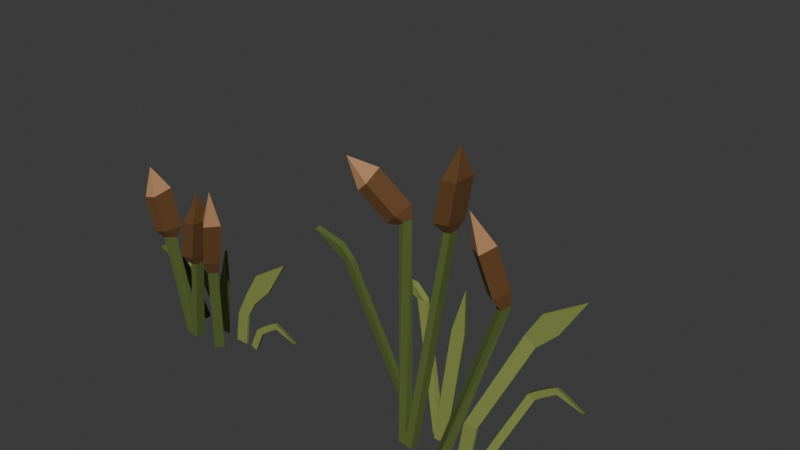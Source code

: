 # Source: junco.blend  (saved by Blender 4.5.91; exported with 4.5.12 LTS)
import bpy
from mathutils import Matrix  # noqa: F401  (used for matrix-valued properties, if any)

bpy.ops.wm.read_factory_settings(use_empty=True)
scene = bpy.context.scene
scene.name = 'Scene'

# ---- collections
col_collection = bpy.data.collections.new('Collection'); scene.collection.children.link(col_collection)

# ---- materials (node trees are filled in below, after node groups)
mat_material_001 = bpy.data.materials.new('Material.001')
mat_material_002 = bpy.data.materials.new('Material.002')
mat_material_003 = bpy.data.materials.new('Material.003')
mat_material_004 = bpy.data.materials.new('Material.004')
mat_material_005 = bpy.data.materials.new('Material.005')
mat_material_006 = bpy.data.materials.new('Material.006')

# ---- material node trees
mat_material_001.use_nodes = True; mat_material_001.node_tree.nodes.clear()
_N = mat_material_001.node_tree.nodes; _L = mat_material_001.node_tree.links
n0 = _N.new('ShaderNodeBsdfPrincipled'); n0.name = 'Principled BSDF'; n0.location = (-200, 100)
n0.inputs[0].default_value = (0.1095, 0.147, 0.03689, 1.0)
n1 = _N.new('ShaderNodeOutputMaterial'); n1.name = 'Material Output'; n1.location = (200, 100)
_L.new(n0.outputs[0], n1.inputs[0])
n1.is_active_output = True
mat_material_002.use_nodes = True; mat_material_002.node_tree.nodes.clear()
_N = mat_material_002.node_tree.nodes; _L = mat_material_002.node_tree.links
n0 = _N.new('ShaderNodeBsdfPrincipled'); n0.name = 'Principled BSDF'; n0.location = (-200, 100)
n0.inputs[0].default_value = (0.147, 0.06848, 0.02416, 1.0)
n1 = _N.new('ShaderNodeOutputMaterial'); n1.name = 'Material Output'; n1.location = (200, 100)
_L.new(n0.outputs[0], n1.inputs[0])
n1.is_active_output = True
mat_material_003.use_nodes = True; mat_material_003.node_tree.nodes.clear()
_N = mat_material_003.node_tree.nodes; _L = mat_material_003.node_tree.links
n0 = _N.new('ShaderNodeBsdfPrincipled'); n0.name = 'Principled BSDF'; n0.location = (-200, 100)
n0.inputs[0].default_value = (0.2542, 0.305, 0.08022, 1.0)
n1 = _N.new('ShaderNodeOutputMaterial'); n1.name = 'Material Output'; n1.location = (200, 100)
_L.new(n0.outputs[0], n1.inputs[0])
n1.is_active_output = True
mat_material_004.use_nodes = True; mat_material_004.node_tree.nodes.clear()
_N = mat_material_004.node_tree.nodes; _L = mat_material_004.node_tree.links
n0 = _N.new('ShaderNodeBsdfPrincipled'); n0.name = 'Principled BSDF'; n0.location = (-200, 100)
n0.inputs[0].default_value = (0.147, 0.05613, 0.01938, 1.0)
n1 = _N.new('ShaderNodeOutputMaterial'); n1.name = 'Material Output'; n1.location = (200, 100)
_L.new(n0.outputs[0], n1.inputs[0])
n1.is_active_output = True
mat_material_005.use_nodes = True; mat_material_005.node_tree.nodes.clear()
_N = mat_material_005.node_tree.nodes; _L = mat_material_005.node_tree.links
n0 = _N.new('ShaderNodeBsdfPrincipled'); n0.name = 'Principled BSDF'; n0.location = (-200, 100)
n0.inputs[0].default_value = (0.4793, 0.2582, 0.1248, 1.0)
n1 = _N.new('ShaderNodeOutputMaterial'); n1.name = 'Material Output'; n1.location = (200, 100)
_L.new(n0.outputs[0], n1.inputs[0])
n1.is_active_output = True
mat_material_006.use_nodes = True; mat_material_006.node_tree.nodes.clear()
_N = mat_material_006.node_tree.nodes; _L = mat_material_006.node_tree.links
n0 = _N.new('ShaderNodeBsdfPrincipled'); n0.name = 'Principled BSDF'; n0.location = (-200, 100)
n0.inputs[0].default_value = (0.2542, 0.1022, 0.0319, 1.0)
n1 = _N.new('ShaderNodeOutputMaterial'); n1.name = 'Material Output'; n1.location = (200, 100)
_L.new(n0.outputs[0], n1.inputs[0])
n1.is_active_output = True

# ---- world
world_world = bpy.data.worlds.new('World'); scene.world = world_world
world_world.use_nodes = True; world_world.node_tree.nodes.clear()
_N = world_world.node_tree.nodes; _L = world_world.node_tree.links
n0 = _N.new('ShaderNodeOutputWorld'); n0.name = 'World Output'; n0.location = (200, 100)
n1 = _N.new('ShaderNodeBackground'); n1.name = 'Background'; n1.location = (-200, 100)
n1.inputs[0].default_value = (0.05088, 0.05088, 0.05088, 1.0)
_L.new(n1.outputs[0], n0.inputs[0])
n0.is_active_output = True
world_world.color = (0.05088, 0.05088, 0.05088)
world_world.sun_shadow_jitter_overblur = 0.0

# ---- meshes
me_plane = bpy.data.meshes.new('Plane')
me_plane.from_pydata([], [], [])
_uv = me_plane.uv_layers.new(name='UVMap')
_uv.uv.foreach_set('vector', [])
me_plane.update()
me_plane_004 = bpy.data.meshes.new('Plane.004')
me_plane_004.from_pydata([(-1.0, -1.0, 0.0), (1.0, -1.0, 0.0), (1.891, 8.076, 6.414e-07), (3.446, 6.819, 5.275e-07), (4.146, 11.78, -5.159e-07), (-0.1951, 3.96, 3.549e-07), (1.805, 3.96, 3.549e-07), (6.496, 9.877, -6.88e-07), (9.963, 15.53, -1.754e-07), (-0.1951, 3.96, 3.549e-07), (-1.0, -1.0, -0.3756), (1.0, -1.0, -0.3756), (1.891, 8.076, -0.3756), (3.446, 6.819, -0.3756), (4.146, 11.78, -0.3756), (-0.1951, 3.96, -0.3756), (1.805, 3.96, -0.3756), (6.496, 9.877, -0.3756), (9.963, 15.53, -0.3756), (-0.1951, 3.96, -0.3756), (-11.64, 6.06, -0.564), (-12.82, 6.06, -0.564), (-8.482, -0.6191, -0.564), (-9.665, -0.6191, -0.564), (-13.07, 8.03, -0.2336), (-13.7, 6.695, -0.3914), (-16.76, 9.462, 0.3357), (-8.518, -0.5245, -1.441), (-11.68, 6.154, -1.441), (-12.86, 6.154, -1.441), (-9.701, -0.5245, -1.441), (-13.11, 8.125, -1.111), (-13.73, 6.789, -1.268), (-16.8, 9.556, -0.5412), (-6.722, -0.5402, 3.681), (-10.33, 14.59, 3.645), (-6.722, -0.5402, 2.241), (-10.13, 14.21, 2.241), (-7.837, -0.5402, 3.681), (-11.24, 14.34, 3.645), (-7.837, -0.5402, 2.241), (-11.24, 14.34, 2.364), (-10.1, 15.92, 4.434), (-9.871, 15.7, 1.355), (-12.13, 15.35, 1.575), (-12.13, 15.35, 4.434), (-11.53, 21.05, 4.434), (-11.48, 21.47, 1.355), (-13.56, 20.49, 1.575), (-13.56, 20.49, 4.434), (-13.66, 24.76, 3.005), (-1.524, -0.8308, 2.052), (1.065, 13.92, 4.272), (-2.461, -0.8308, 3.145), (0.1282, 13.92, 5.365), (-0.6778, -0.8308, 2.777), (1.84, 13.63, 4.935), (-1.615, -0.8308, 3.871), (0.9027, 13.63, 6.029), (1.558, 16.09, 4.089), (0.02363, 16.09, 5.88), (1.292, 15.63, 6.967), (2.827, 15.63, 5.177), (2.454, 20.33, 4.857), (1.639, 22.64, 6.648), (2.908, 22.18, 7.735), (4.443, 22.18, 5.945), (4.153, 27.66, 7.249), (-4.941, -0.7347, 0.0), (-2.941, -0.7347, 0.0), (-4.13, 7.296, 5.467e-07), (-2.13, 7.296, 5.467e-07), (-2.143, 13.7, 1.127e-06), (-4.941, -0.7347, -0.3592), (-2.941, -0.7347, -0.3592), (-4.13, 7.296, -0.3592), (-2.13, 7.296, -0.3592), (-2.143, 13.7, -0.3592), (-5.887, -0.9013, 3.599), (-4.443, 12.14, 3.701), (-5.846, -0.8946, 2.16), (-4.402, 12.14, 2.262), (-6.994, -0.777, 3.569), (-5.488, 11.97, 3.671), (-6.953, -0.7703, 2.129), (-5.447, 11.97, 2.232), (-4.043, 13.59, 4.607), (-3.952, 13.6, 1.394), (-6.284, 13.22, 1.326), (-6.375, 13.21, 4.539), (-2.994, 19.43, 4.664), (-2.902, 19.45, 1.451), (-5.235, 19.07, 1.383), (-5.326, 19.06, 4.596), (-3.591, 23.58, 3.059), (-7.327, 5.946, -0.564), (-8.51, 5.946, -0.564), (-4.32, -0.6191, -0.564), (-5.503, -0.6191, -0.564), (-8.757, 7.917, -0.2336), (-9.385, 6.581, -0.3914), (-11.44, 8.175, -0.3068), (-4.357, -0.5245, -1.441), (-7.363, 6.041, -1.441), (-8.546, 6.041, -1.441), (-5.54, -0.5245, -1.441), (-8.793, 8.011, -1.111), (-9.421, 6.676, -1.268), (-11.47, 8.27, -1.184), (3.519, -0.907, 0.3377), (2.451, -0.5029, 0.3377), (6.088, 3.267, 0.3377), (5.019, 3.671, 0.3377), (5.038, 2.424, 0.3377), (3.969, 2.828, 0.3377), (7.93, 4.517, 0.3377), (6.861, 4.921, 0.3377), (8.873, 5.021, 0.3377), (7.804, 5.426, 0.3377), (8.873, 5.021, 0.3377), (11.67, 3.453, 0.3377), (3.519, -0.907, -0.06381), (2.451, -0.5029, -0.06381), (6.088, 3.267, -0.06381), (5.019, 3.671, -0.06381), (5.038, 2.424, -0.06381), (3.969, 2.828, -0.06381), (7.93, 4.517, -0.06381), (6.861, 4.921, -0.06381), (8.873, 5.021, -0.06381), (7.804, 5.426, -0.06381), (8.873, 5.021, -0.06381), (11.67, 3.453, -0.06381)], [], [(5, 2, 3, 6), (2, 4, 7, 3), (0, 5, 6, 1), (4, 8, 7), (15, 16, 13, 12), (12, 13, 17, 14), (10, 11, 16, 15), (14, 17, 18), (3, 7, 17, 13), (2, 5, 15, 12), (8, 4, 14, 18), (5, 0, 10, 15), (1, 6, 16, 11), (4, 2, 12, 14), (7, 8, 18, 17), (0, 1, 11, 10), (5, 9, 19, 15), (6, 3, 13, 16), (20, 22, 23, 21), (21, 25, 24, 20), (25, 26, 24), (28, 29, 30, 27), (29, 28, 31, 32), (32, 31, 33), (24, 26, 33, 31), (20, 24, 31, 28), (23, 22, 27, 30), (26, 25, 32, 33), (25, 21, 29, 32), (21, 23, 30, 29), (22, 20, 28, 27), (34, 35, 37, 36), (36, 37, 41, 40), (40, 41, 39, 38), (38, 39, 35, 34), (36, 40, 38, 34), (41, 37, 43, 44), (45, 44, 48, 49), (39, 41, 44, 45), (37, 35, 42, 43), (35, 39, 45, 42), (46, 49, 50), (43, 42, 46, 47), (42, 45, 49, 46), (44, 43, 47, 48), (48, 47, 50), (49, 48, 50), (47, 46, 50), (51, 52, 54, 53), (53, 54, 58, 57), (57, 58, 56, 55), (55, 56, 52, 51), (53, 57, 55, 51), (58, 54, 60, 61), (62, 61, 65, 66), (56, 58, 61, 62), (54, 52, 59, 60), (52, 56, 62, 59), (63, 66, 67), (60, 59, 63, 64), (59, 62, 66, 63), (61, 60, 64, 65), (65, 64, 67), (66, 65, 67), (64, 63, 67), (68, 70, 71, 69), (70, 72, 71), (73, 74, 76, 75), (75, 76, 77), (72, 70, 75, 77), (69, 71, 76, 74), (70, 68, 73, 75), (71, 72, 77, 76), (68, 69, 74, 73), (78, 79, 81, 80), (80, 81, 85, 84), (84, 85, 83, 82), (82, 83, 79, 78), (80, 84, 82, 78), (85, 81, 87, 88), (89, 88, 92, 93), (83, 85, 88, 89), (81, 79, 86, 87), (79, 83, 89, 86), (90, 93, 94), (87, 86, 90, 91), (86, 89, 93, 90), (88, 87, 91, 92), (92, 91, 94), (93, 92, 94), (91, 90, 94), (95, 97, 98, 96), (96, 100, 99, 95), (100, 101, 99), (103, 104, 105, 102), (104, 103, 106, 107), (107, 106, 108), (99, 101, 108, 106), (95, 99, 106, 103), (98, 97, 102, 105), (101, 100, 107, 108), (100, 96, 104, 107), (96, 98, 105, 104), (97, 95, 103, 102), (113, 111, 112, 114), (109, 113, 114, 110), (111, 115, 116, 112), (115, 117, 118, 116), (115, 120, 117), (125, 126, 124, 123), (121, 122, 126, 125), (123, 124, 128, 127), (127, 128, 130, 129), (127, 129, 132), (117, 119, 131, 129), (118, 117, 129, 130), (113, 109, 121, 125), (120, 115, 127, 132), (111, 113, 125, 123), (116, 118, 130, 128), (109, 110, 122, 121), (112, 116, 128, 124), (117, 120, 132, 129), (110, 114, 126, 122), (114, 112, 124, 126), (115, 111, 123, 127)])
me_plane_004.polygons.foreach_set('material_index', [3, 3, 3, 3, 3, 3, 3, 3, 3, 3, 3, 3, 3, 3, 3, 3, 3, 3, 1, 1, 1, 1, 1, 1, 1, 1, 1, 1, 1, 1, 1, 1, 1, 1, 1, 1, 2, 2, 2, 2, 2, 6, 2, 2, 2, 6, 6, 6, 1, 1, 1, 1, 1, 2, 2, 2, 2, 1, 6, 2, 2, 2, 6, 6, 2, 3, 3, 1, 1, 1, 1, 1, 1, 1, 1, 1, 1, 1, 1, 2, 2, 2, 2, 2, 2, 2, 2, 2, 2, 2, 2, 3, 3, 3, 3, 3, 3, 3, 3, 4, 1, 1, 1, 3, 3, 3, 3, 3, 3, 1, 1, 1, 1, 1, 1, 1, 1, 1, 1, 1, 1, 1, 1, 3, 1, 1])
_uv = me_plane_004.uv_layers.new(name='UVMap')
_uv.uv.foreach_set('vector', [0.0, 0.5228, 0.0, 1.0, 1.0, 1.0, 1.0, 0.5228, 0.0, 1.0, 0.0, 1.0, 1.0, 1.0, 1.0, 1.0, 0.0, 0.0, 0.0, 0.5228, 1.0, 0.5228, 1.0, 0.0, 0.0, 1.0, 0.0, 1.0, 1.0, 1.0, 0.0, 0.5228, 1.0, 0.5228, 1.0, 1.0, 0.0, 1.0, 0.0, 1.0, 1.0, 1.0, 1.0, 1.0, 0.0, 1.0, 0.0, 0.0, 1.0, 0.0, 1.0, 0.5228, 0.0, 0.5228, 0.0, 1.0, 1.0, 1.0, 0.0, 1.0, 1.0, 1.0, 1.0, 1.0, 1.0, 1.0, 1.0, 1.0, 0.0, 1.0, 0.0, 0.5228, 0.0, 0.5228, 0.0, 1.0, 0.0, 1.0, 0.0, 1.0, 0.0, 1.0, 0.0, 1.0, 0.0, 0.5228, 0.0, 0.0, 0.0, 0.0, 0.0, 0.5228, 1.0, 0.0, 1.0, 0.5228, 1.0, 0.5228, 1.0, 0.0, 0.0, 1.0, 0.0, 1.0, 0.0, 1.0, 0.0, 1.0, 1.0, 1.0, 0.0, 1.0, 0.0, 1.0, 1.0, 1.0, 0.0, 0.0, 1.0, 0.0, 1.0, 0.0, 0.0, 0.0, 0.0, 0.0, 0.0, 0.0, 0.0, 0.0, 0.0, 0.0, 1.0, 0.5228, 1.0, 1.0, 1.0, 1.0, 1.0, 0.5228, 0.0, 0.0, 0.0, 1.0, 1.0, 1.0, 1.0, 0.0, 1.0, 0.0, 1.0, 0.0, 0.0, 0.0, 0.0, 0.0, 1.0, 0.0, 1.0, 0.0, 0.0, 0.0, 0.0, 0.0, 1.0, 0.0, 1.0, 1.0, 0.0, 1.0, 1.0, 0.0, 0.0, 0.0, 0.0, 0.0, 1.0, 0.0, 1.0, 0.0, 0.0, 0.0, 1.0, 0.0, 0.0, 0.0, 1.0, 0.0, 1.0, 0.0, 0.0, 0.0, 0.0, 0.0, 0.0, 0.0, 0.0, 0.0, 0.0, 0.0, 1.0, 1.0, 0.0, 1.0, 0.0, 1.0, 1.0, 1.0, 1.0, 0.0, 1.0, 0.0, 1.0, 0.0, 1.0, 0.0, 1.0, 0.0, 1.0, 0.0, 1.0, 0.0, 1.0, 0.0, 1.0, 0.0, 1.0, 1.0, 1.0, 1.0, 1.0, 0.0, 0.0, 1.0, 0.0, 0.0, 0.0, 0.0, 0.0, 1.0, 0.375, 0.0, 0.625, 0.0, 0.625, 0.25, 0.375, 0.25, 0.375, 0.25, 0.625, 0.25, 0.625, 0.5, 0.375, 0.5, 0.375, 0.5, 0.625, 0.5, 0.625, 0.75, 0.375, 0.75, 0.375, 0.75, 0.625, 0.75, 0.625, 1.0, 0.375, 1.0, 0.125, 0.5, 0.375, 0.5, 0.375, 0.75, 0.125, 0.75, 0.625, 0.5, 0.625, 0.25, 0.625, 0.25, 0.625, 0.5, 0.625, 0.75, 0.625, 0.5, 0.625, 0.5, 0.625, 0.75, 0.625, 0.75, 0.625, 0.5, 0.625, 0.5, 0.625, 0.75, 0.625, 0.25, 0.625, 0.0, 0.625, 0.0, 0.625, 0.25, 0.625, 1.0, 0.625, 0.75, 0.625, 0.75, 0.625, 1.0, 0.625, 1.0, 0.625, 0.75, 0.625, 1.0, 0.625, 0.25, 0.625, 0.0, 0.625, 0.0, 0.625, 0.25, 0.625, 1.0, 0.625, 0.75, 0.625, 0.75, 0.625, 1.0, 0.625, 0.5, 0.625, 0.25, 0.625, 0.25, 0.625, 0.5, 0.625, 0.5, 0.625, 0.25, 0.625, 0.5, 0.625, 0.75, 0.625, 0.5, 0.625, 0.75, 0.625, 0.25, 0.625, 0.0, 0.625, 0.25, 0.375, 0.0, 0.625, 0.0, 0.625, 0.25, 0.375, 0.25, 0.375, 0.25, 0.625, 0.25, 0.625, 0.5, 0.375, 0.5, 0.375, 0.5, 0.625, 0.5, 0.625, 0.75, 0.375, 0.75, 0.375, 0.75, 0.625, 0.75, 0.625, 1.0, 0.375, 1.0, 0.125, 0.5, 0.375, 0.5, 0.375, 0.75, 0.125, 0.75, 0.625, 0.5, 0.625, 0.25, 0.625, 0.25, 0.625, 0.5, 0.625, 0.75, 0.625, 0.5, 0.625, 0.5, 0.625, 0.75, 0.625, 0.75, 0.625, 0.5, 0.625, 0.5, 0.625, 0.75, 0.625, 0.25, 0.625, 0.0, 0.625, 0.0, 0.625, 0.25, 0.625, 1.0, 0.625, 0.75, 0.625, 0.75, 0.625, 1.0, 0.625, 1.0, 0.625, 0.75, 0.625, 1.0, 0.625, 0.25, 0.625, 0.0, 0.625, 0.0, 0.625, 0.25, 0.625, 1.0, 0.625, 0.75, 0.625, 0.75, 0.625, 1.0, 0.625, 0.5, 0.625, 0.25, 0.625, 0.25, 0.625, 0.5, 0.625, 0.5, 0.625, 0.25, 0.625, 0.5, 0.625, 0.75, 0.625, 0.5, 0.625, 0.75, 0.625, 0.25, 0.625, 0.0, 0.625, 0.25, 0.0, 0.0, 0.0, 1.0, 1.0, 1.0, 1.0, 0.0, 0.0, 1.0, 0.0, 1.0, 1.0, 1.0, 0.0, 0.0, 1.0, 0.0, 1.0, 1.0, 0.0, 1.0, 0.0, 1.0, 1.0, 1.0, 0.0, 1.0, 0.0, 1.0, 0.0, 1.0, 0.0, 1.0, 0.0, 1.0, 1.0, 0.0, 1.0, 1.0, 1.0, 1.0, 1.0, 0.0, 0.0, 1.0, 0.0, 0.0, 0.0, 0.0, 0.0, 1.0, 1.0, 1.0, 0.0, 1.0, 0.0, 1.0, 1.0, 1.0, 0.0, 0.0, 1.0, 0.0, 1.0, 0.0, 0.0, 0.0, 0.375, 0.0, 0.625, 0.0, 0.625, 0.25, 0.375, 0.25, 0.375, 0.25, 0.625, 0.25, 0.625, 0.5, 0.375, 0.5, 0.375, 0.5, 0.625, 0.5, 0.625, 0.75, 0.375, 0.75, 0.375, 0.75, 0.625, 0.75, 0.625, 1.0, 0.375, 1.0, 0.125, 0.5, 0.375, 0.5, 0.375, 0.75, 0.125, 0.75, 0.625, 0.5, 0.625, 0.25, 0.625, 0.25, 0.625, 0.5, 0.625, 0.75, 0.625, 0.5, 0.625, 0.5, 0.625, 0.75, 0.625, 0.75, 0.625, 0.5, 0.625, 0.5, 0.625, 0.75, 0.625, 0.25, 0.625, 0.0, 0.625, 0.0, 0.625, 0.25, 0.625, 1.0, 0.625, 0.75, 0.625, 0.75, 0.625, 1.0, 0.625, 1.0, 0.625, 0.75, 0.625, 1.0, 0.625, 0.25, 0.625, 0.0, 0.625, 0.0, 0.625, 0.25, 0.625, 1.0, 0.625, 0.75, 0.625, 0.75, 0.625, 1.0, 0.625, 0.5, 0.625, 0.25, 0.625, 0.25, 0.625, 0.5, 0.625, 0.5, 0.625, 0.25, 0.625, 0.5, 0.625, 0.75, 0.625, 0.5, 0.625, 0.75, 0.625, 0.25, 0.625, 0.0, 0.625, 0.25, 0.0, 0.0, 0.0, 1.0, 1.0, 1.0, 1.0, 0.0, 1.0, 0.0, 1.0, 0.0, 0.0, 0.0, 0.0, 0.0, 1.0, 0.0, 1.0, 0.0, 0.0, 0.0, 0.0, 0.0, 1.0, 0.0, 1.0, 1.0, 0.0, 1.0, 1.0, 0.0, 0.0, 0.0, 0.0, 0.0, 1.0, 0.0, 1.0, 0.0, 0.0, 0.0, 1.0, 0.0, 0.0, 0.0, 1.0, 0.0, 1.0, 0.0, 0.0, 0.0, 0.0, 0.0, 0.0, 0.0, 0.0, 0.0, 0.0, 0.0, 1.0, 1.0, 0.0, 1.0, 0.0, 1.0, 1.0, 1.0, 1.0, 0.0, 1.0, 0.0, 1.0, 0.0, 1.0, 0.0, 1.0, 0.0, 1.0, 0.0, 1.0, 0.0, 1.0, 0.0, 1.0, 0.0, 1.0, 1.0, 1.0, 1.0, 1.0, 0.0, 0.0, 1.0, 0.0, 0.0, 0.0, 0.0, 0.0, 1.0, 0.0, 0.8331, 0.0, 1.0, 1.0, 1.0, 1.0, 0.8331, 0.0, 0.0, 0.0, 0.8331, 1.0, 0.8331, 1.0, 0.0, 0.0, 1.0, 0.0, 1.0, 1.0, 1.0, 1.0, 1.0, 0.0, 1.0, 0.0, 1.0, 1.0, 1.0, 1.0, 1.0, 0.0, 1.0, 0.0, 1.0, 0.0, 1.0, 0.0, 0.8331, 1.0, 0.8331, 1.0, 1.0, 0.0, 1.0, 0.0, 0.0, 1.0, 0.0, 1.0, 0.8331, 0.0, 0.8331, 0.0, 1.0, 1.0, 1.0, 1.0, 1.0, 0.0, 1.0, 0.0, 1.0, 1.0, 1.0, 1.0, 1.0, 0.0, 1.0, 0.0, 1.0, 0.0, 1.0, 0.0, 1.0, 0.0, 0.0, 0.0, 0.0, 0.0, 0.0, 0.0, 0.0, 1.0, 1.0, 0.0, 1.0, 0.0, 1.0, 1.0, 1.0, 0.0, 0.8331, 0.0, 0.0, 0.0, 0.0, 0.0, 0.8331, 0.0, 1.0, 0.0, 1.0, 0.0, 1.0, 0.0, 1.0, 0.0, 1.0, 0.0, 0.8331, 0.0, 0.8331, 0.0, 1.0, 1.0, 1.0, 1.0, 1.0, 1.0, 1.0, 1.0, 1.0, 0.0, 0.0, 1.0, 0.0, 1.0, 0.0, 0.0, 0.0, 1.0, 1.0, 1.0, 1.0, 1.0, 1.0, 1.0, 1.0, 0.0, 1.0, 0.0, 1.0, 0.0, 1.0, 0.0, 1.0, 1.0, 0.0, 1.0, 0.8331, 1.0, 0.8331, 1.0, 0.0, 1.0, 0.8331, 1.0, 1.0, 1.0, 1.0, 1.0, 0.8331, 0.0, 1.0, 0.0, 1.0, 0.0, 1.0, 0.0, 1.0])
me_plane_004.materials.append(None)
me_plane_004.materials.append(mat_material_001)
me_plane_004.materials.append(mat_material_002)
me_plane_004.materials.append(mat_material_003)
me_plane_004.materials.append(mat_material_004)
me_plane_004.materials.append(None)
me_plane_004.materials.append(mat_material_005)
me_plane_004.materials.append(mat_material_006)
me_plane_004.update()
me_plane_001 = bpy.data.meshes.new('Plane.001')
me_plane_001.from_pydata([(-1.0, -1.0, 0.0), (1.0, -1.0, 0.0), (6.911, 19.25, -1.822), (8.466, 17.99, -1.822), (9.167, 22.95, -1.822), (-0.1951, 3.96, 3.549e-07), (1.805, 3.96, 3.549e-07), (11.52, 21.05, -1.822), (14.98, 26.7, -1.822), (-0.1951, 3.96, 3.549e-07), (-1.0, -1.0, -0.3756), (1.0, -1.0, -0.3756), (6.911, 19.25, -2.198), (8.466, 17.99, -2.198), (9.167, 22.95, -2.198), (-0.1951, 3.96, -0.3756), (1.805, 3.96, -0.3756), (11.52, 21.05, -2.198), (14.98, 26.7, -2.198), (-0.1951, 3.96, -0.3756), (-16.81, 22.43, 2.397), (-17.99, 22.43, 2.397), (-8.482, -0.6191, -0.564), (-9.665, -0.6191, -0.564), (-18.24, 24.4, 2.728), (-18.87, 23.06, 2.57), (-21.93, 25.83, 3.297), (-8.518, -0.5245, -1.441), (-16.85, 22.52, 1.521), (-18.03, 22.52, 1.521), (-9.701, -0.5245, -1.441), (-18.28, 24.5, 1.851), (-18.91, 23.16, 1.693), (-21.97, 25.93, 2.42), (-6.722, -0.5402, 3.681), (-10.53, 28.95, -0.3782), (-6.722, -0.5402, 2.241), (-10.28, 29.03, -1.822), (-7.837, -0.5402, 3.681), (-11.22, 28.31, -0.4751), (-7.837, -0.5402, 2.241), (-11.31, 28.6, -1.72), (-10.88, 30.02, 0.7067), (-10.79, 30.63, -2.327), (-12.62, 29.24, -2.289), (-12.41, 28.6, 0.4904), (-14.5, 33.77, 1.837), (-14.86, 34.84, -1.057), (-16.24, 32.99, -1.159), (-16.03, 32.35, 1.621), (-18.18, 36.29, 1.218), (-1.524, -0.8308, 2.052), (5.973, 24.79, 0.6382), (-2.461, -0.8308, 3.145), (5.238, 24.24, 1.746), (-0.6778, -0.8308, 2.777), (6.873, 24.7, 1.19), (-1.615, -0.8308, 3.871), (6.137, 24.15, 2.297), (5.631, 26.99, 0.9111), (4.426, 26.08, 2.725), (5.899, 25.93, 3.628), (7.104, 26.84, 1.815), (5.042, 31.03, 2.539), (3.679, 32.49, 4.822), (5.152, 32.34, 5.726), (6.356, 33.25, 3.912), (4.287, 37.89, 6.387), (-4.941, -0.7347, 0.0), (-2.941, -0.7347, 0.0), (-2.814, 16.6, -0.4042), (-0.8141, 16.6, -0.4042), (-0.8272, 23.01, -0.4042), (-4.941, -0.7347, -0.3592), (-2.941, -0.7347, -0.3592), (-2.814, 16.6, -0.7634), (-0.8141, 16.6, -0.7634), (-0.8272, 23.01, -0.7634), (-5.887, -0.9013, 3.599), (-2.93, 30.15, 0.1342), (-5.846, -0.8946, 2.16), (-2.889, 30.15, -1.305), (-6.994, -0.777, 3.569), (-3.975, 29.98, 0.1037), (-6.953, -0.7703, 2.129), (-3.934, 29.98, -1.335), (-2.53, 31.6, 1.04), (-2.438, 31.61, -2.173), (-4.771, 31.23, -2.241), (-4.862, 31.22, 0.9715), (-1.481, 37.44, 1.097), (-1.389, 37.46, -2.116), (-3.722, 37.08, -2.184), (-3.813, 37.07, 1.029), (-2.077, 41.59, -0.5084), (-8.751, 17.35, -2.591), (-9.934, 17.35, -2.591), (-4.32, -0.6191, -0.564), (-5.503, -0.6191, -0.564), (-10.18, 19.32, -2.261), (-10.81, 17.99, -2.419), (-12.86, 19.58, -2.334), (-4.357, -0.5245, -1.441), (-8.787, 17.45, -3.468), (-9.97, 17.45, -3.468), (-5.54, -0.5245, -1.441), (-10.22, 19.42, -3.138), (-10.85, 18.08, -3.296), (-12.9, 19.68, -3.211), (3.519, -0.907, 0.3377), (2.451, -0.5029, 0.3377), (10.31, 12.09, -1.233), (9.245, 12.49, -1.233), (9.264, 11.24, -1.233), (8.195, 11.65, -1.233), (12.16, 13.34, -1.233), (11.09, 13.74, -1.233), (13.1, 13.84, -1.233), (12.03, 14.25, -1.233), (13.1, 13.84, -1.233), (15.89, 12.27, -1.233), (3.519, -0.907, -0.06381), (2.451, -0.5029, -0.06381), (10.31, 12.09, -1.634), (9.245, 12.49, -1.634), (9.264, 11.24, -1.634), (8.195, 11.65, -1.634), (12.16, 13.34, -1.634), (11.09, 13.74, -1.634), (13.1, 13.84, -1.634), (12.03, 14.25, -1.634), (13.1, 13.84, -1.634), (15.89, 12.27, -1.634)], [], [(5, 2, 3, 6), (2, 4, 7, 3), (0, 5, 6, 1), (4, 8, 7), (15, 16, 13, 12), (12, 13, 17, 14), (10, 11, 16, 15), (14, 17, 18), (3, 7, 17, 13), (2, 5, 15, 12), (8, 4, 14, 18), (5, 0, 10, 15), (1, 6, 16, 11), (4, 2, 12, 14), (7, 8, 18, 17), (0, 1, 11, 10), (5, 9, 19, 15), (6, 3, 13, 16), (20, 22, 23, 21), (21, 25, 24, 20), (25, 26, 24), (28, 29, 30, 27), (29, 28, 31, 32), (32, 31, 33), (24, 26, 33, 31), (20, 24, 31, 28), (23, 22, 27, 30), (26, 25, 32, 33), (25, 21, 29, 32), (21, 23, 30, 29), (22, 20, 28, 27), (34, 35, 37, 36), (36, 37, 41, 40), (40, 41, 39, 38), (38, 39, 35, 34), (36, 40, 38, 34), (41, 37, 43, 44), (45, 44, 48, 49), (39, 41, 44, 45), (37, 35, 42, 43), (35, 39, 45, 42), (46, 49, 50), (43, 42, 46, 47), (42, 45, 49, 46), (44, 43, 47, 48), (48, 47, 50), (49, 48, 50), (47, 46, 50), (51, 52, 54, 53), (53, 54, 58, 57), (57, 58, 56, 55), (55, 56, 52, 51), (53, 57, 55, 51), (58, 54, 60, 61), (62, 61, 65, 66), (56, 58, 61, 62), (54, 52, 59, 60), (52, 56, 62, 59), (63, 66, 67), (60, 59, 63, 64), (59, 62, 66, 63), (61, 60, 64, 65), (65, 64, 67), (66, 65, 67), (64, 63, 67), (68, 70, 71, 69), (70, 72, 71), (73, 74, 76, 75), (75, 76, 77), (72, 70, 75, 77), (69, 71, 76, 74), (70, 68, 73, 75), (71, 72, 77, 76), (68, 69, 74, 73), (78, 79, 81, 80), (80, 81, 85, 84), (84, 85, 83, 82), (82, 83, 79, 78), (80, 84, 82, 78), (85, 81, 87, 88), (89, 88, 92, 93), (83, 85, 88, 89), (81, 79, 86, 87), (79, 83, 89, 86), (90, 93, 94), (87, 86, 90, 91), (86, 89, 93, 90), (88, 87, 91, 92), (92, 91, 94), (93, 92, 94), (91, 90, 94), (95, 97, 98, 96), (96, 100, 99, 95), (100, 101, 99), (103, 104, 105, 102), (104, 103, 106, 107), (107, 106, 108), (99, 101, 108, 106), (95, 99, 106, 103), (98, 97, 102, 105), (101, 100, 107, 108), (100, 96, 104, 107), (96, 98, 105, 104), (97, 95, 103, 102), (113, 111, 112, 114), (109, 113, 114, 110), (111, 115, 116, 112), (115, 117, 118, 116), (115, 120, 117), (125, 126, 124, 123), (121, 122, 126, 125), (123, 124, 128, 127), (127, 128, 130, 129), (127, 129, 132), (117, 119, 131, 129), (118, 117, 129, 130), (113, 109, 121, 125), (120, 115, 127, 132), (111, 113, 125, 123), (116, 118, 130, 128), (109, 110, 122, 121), (112, 116, 128, 124), (117, 120, 132, 129), (110, 114, 126, 122), (114, 112, 124, 126), (115, 111, 123, 127)])
me_plane_001.polygons.foreach_set('material_index', [3, 3, 3, 3, 3, 3, 3, 3, 3, 3, 3, 3, 3, 3, 3, 3, 3, 3, 1, 1, 1, 1, 1, 1, 1, 1, 1, 1, 1, 1, 1, 1, 1, 1, 1, 1, 2, 2, 2, 2, 2, 6, 2, 2, 2, 6, 6, 6, 1, 1, 1, 1, 1, 2, 2, 2, 2, 1, 6, 2, 2, 2, 6, 6, 2, 3, 3, 1, 1, 1, 1, 1, 1, 1, 1, 1, 1, 1, 1, 2, 2, 2, 2, 2, 2, 2, 2, 2, 2, 2, 2, 3, 3, 3, 3, 3, 3, 3, 3, 4, 1, 1, 1, 3, 3, 3, 3, 3, 3, 1, 1, 1, 1, 1, 1, 1, 1, 1, 1, 1, 1, 1, 1, 3, 1, 1])
_uv = me_plane_001.uv_layers.new(name='UVMap')
_uv.uv.foreach_set('vector', [0.0, 0.5228, 0.0, 1.0, 1.0, 1.0, 1.0, 0.5228, 0.0, 1.0, 0.0, 1.0, 1.0, 1.0, 1.0, 1.0, 0.0, 0.0, 0.0, 0.5228, 1.0, 0.5228, 1.0, 0.0, 0.0, 1.0, 0.0, 1.0, 1.0, 1.0, 0.0, 0.5228, 1.0, 0.5228, 1.0, 1.0, 0.0, 1.0, 0.0, 1.0, 1.0, 1.0, 1.0, 1.0, 0.0, 1.0, 0.0, 0.0, 1.0, 0.0, 1.0, 0.5228, 0.0, 0.5228, 0.0, 1.0, 1.0, 1.0, 0.0, 1.0, 1.0, 1.0, 1.0, 1.0, 1.0, 1.0, 1.0, 1.0, 0.0, 1.0, 0.0, 0.5228, 0.0, 0.5228, 0.0, 1.0, 0.0, 1.0, 0.0, 1.0, 0.0, 1.0, 0.0, 1.0, 0.0, 0.5228, 0.0, 0.0, 0.0, 0.0, 0.0, 0.5228, 1.0, 0.0, 1.0, 0.5228, 1.0, 0.5228, 1.0, 0.0, 0.0, 1.0, 0.0, 1.0, 0.0, 1.0, 0.0, 1.0, 1.0, 1.0, 0.0, 1.0, 0.0, 1.0, 1.0, 1.0, 0.0, 0.0, 1.0, 0.0, 1.0, 0.0, 0.0, 0.0, 0.0, 0.0, 0.0, 0.0, 0.0, 0.0, 0.0, 0.0, 1.0, 0.5228, 1.0, 1.0, 1.0, 1.0, 1.0, 0.5228, 0.0, 0.0, 0.0, 1.0, 1.0, 1.0, 1.0, 0.0, 1.0, 0.0, 1.0, 0.0, 0.0, 0.0, 0.0, 0.0, 1.0, 0.0, 1.0, 0.0, 0.0, 0.0, 0.0, 0.0, 1.0, 0.0, 1.0, 1.0, 0.0, 1.0, 1.0, 0.0, 0.0, 0.0, 0.0, 0.0, 1.0, 0.0, 1.0, 0.0, 0.0, 0.0, 1.0, 0.0, 0.0, 0.0, 1.0, 0.0, 1.0, 0.0, 0.0, 0.0, 0.0, 0.0, 0.0, 0.0, 0.0, 0.0, 0.0, 0.0, 1.0, 1.0, 0.0, 1.0, 0.0, 1.0, 1.0, 1.0, 1.0, 0.0, 1.0, 0.0, 1.0, 0.0, 1.0, 0.0, 1.0, 0.0, 1.0, 0.0, 1.0, 0.0, 1.0, 0.0, 1.0, 0.0, 1.0, 1.0, 1.0, 1.0, 1.0, 0.0, 0.0, 1.0, 0.0, 0.0, 0.0, 0.0, 0.0, 1.0, 0.375, 0.0, 0.625, 0.0, 0.625, 0.25, 0.375, 0.25, 0.375, 0.25, 0.625, 0.25, 0.625, 0.5, 0.375, 0.5, 0.375, 0.5, 0.625, 0.5, 0.625, 0.75, 0.375, 0.75, 0.375, 0.75, 0.625, 0.75, 0.625, 1.0, 0.375, 1.0, 0.125, 0.5, 0.375, 0.5, 0.375, 0.75, 0.125, 0.75, 0.625, 0.5, 0.625, 0.25, 0.625, 0.25, 0.625, 0.5, 0.625, 0.75, 0.625, 0.5, 0.625, 0.5, 0.625, 0.75, 0.625, 0.75, 0.625, 0.5, 0.625, 0.5, 0.625, 0.75, 0.625, 0.25, 0.625, 0.0, 0.625, 0.0, 0.625, 0.25, 0.625, 1.0, 0.625, 0.75, 0.625, 0.75, 0.625, 1.0, 0.625, 1.0, 0.625, 0.75, 0.625, 1.0, 0.625, 0.25, 0.625, 0.0, 0.625, 0.0, 0.625, 0.25, 0.625, 1.0, 0.625, 0.75, 0.625, 0.75, 0.625, 1.0, 0.625, 0.5, 0.625, 0.25, 0.625, 0.25, 0.625, 0.5, 0.625, 0.5, 0.625, 0.25, 0.625, 0.5, 0.625, 0.75, 0.625, 0.5, 0.625, 0.75, 0.625, 0.25, 0.625, 0.0, 0.625, 0.25, 0.375, 0.0, 0.625, 0.0, 0.625, 0.25, 0.375, 0.25, 0.375, 0.25, 0.625, 0.25, 0.625, 0.5, 0.375, 0.5, 0.375, 0.5, 0.625, 0.5, 0.625, 0.75, 0.375, 0.75, 0.375, 0.75, 0.625, 0.75, 0.625, 1.0, 0.375, 1.0, 0.125, 0.5, 0.375, 0.5, 0.375, 0.75, 0.125, 0.75, 0.625, 0.5, 0.625, 0.25, 0.625, 0.25, 0.625, 0.5, 0.625, 0.75, 0.625, 0.5, 0.625, 0.5, 0.625, 0.75, 0.625, 0.75, 0.625, 0.5, 0.625, 0.5, 0.625, 0.75, 0.625, 0.25, 0.625, 0.0, 0.625, 0.0, 0.625, 0.25, 0.625, 1.0, 0.625, 0.75, 0.625, 0.75, 0.625, 1.0, 0.625, 1.0, 0.625, 0.75, 0.625, 1.0, 0.625, 0.25, 0.625, 0.0, 0.625, 0.0, 0.625, 0.25, 0.625, 1.0, 0.625, 0.75, 0.625, 0.75, 0.625, 1.0, 0.625, 0.5, 0.625, 0.25, 0.625, 0.25, 0.625, 0.5, 0.625, 0.5, 0.625, 0.25, 0.625, 0.5, 0.625, 0.75, 0.625, 0.5, 0.625, 0.75, 0.625, 0.25, 0.625, 0.0, 0.625, 0.25, 0.0, 0.0, 0.0, 1.0, 1.0, 1.0, 1.0, 0.0, 0.0, 1.0, 0.0, 1.0, 1.0, 1.0, 0.0, 0.0, 1.0, 0.0, 1.0, 1.0, 0.0, 1.0, 0.0, 1.0, 1.0, 1.0, 0.0, 1.0, 0.0, 1.0, 0.0, 1.0, 0.0, 1.0, 0.0, 1.0, 1.0, 0.0, 1.0, 1.0, 1.0, 1.0, 1.0, 0.0, 0.0, 1.0, 0.0, 0.0, 0.0, 0.0, 0.0, 1.0, 1.0, 1.0, 0.0, 1.0, 0.0, 1.0, 1.0, 1.0, 0.0, 0.0, 1.0, 0.0, 1.0, 0.0, 0.0, 0.0, 0.375, 0.0, 0.625, 0.0, 0.625, 0.25, 0.375, 0.25, 0.375, 0.25, 0.625, 0.25, 0.625, 0.5, 0.375, 0.5, 0.375, 0.5, 0.625, 0.5, 0.625, 0.75, 0.375, 0.75, 0.375, 0.75, 0.625, 0.75, 0.625, 1.0, 0.375, 1.0, 0.125, 0.5, 0.375, 0.5, 0.375, 0.75, 0.125, 0.75, 0.625, 0.5, 0.625, 0.25, 0.625, 0.25, 0.625, 0.5, 0.625, 0.75, 0.625, 0.5, 0.625, 0.5, 0.625, 0.75, 0.625, 0.75, 0.625, 0.5, 0.625, 0.5, 0.625, 0.75, 0.625, 0.25, 0.625, 0.0, 0.625, 0.0, 0.625, 0.25, 0.625, 1.0, 0.625, 0.75, 0.625, 0.75, 0.625, 1.0, 0.625, 1.0, 0.625, 0.75, 0.625, 1.0, 0.625, 0.25, 0.625, 0.0, 0.625, 0.0, 0.625, 0.25, 0.625, 1.0, 0.625, 0.75, 0.625, 0.75, 0.625, 1.0, 0.625, 0.5, 0.625, 0.25, 0.625, 0.25, 0.625, 0.5, 0.625, 0.5, 0.625, 0.25, 0.625, 0.5, 0.625, 0.75, 0.625, 0.5, 0.625, 0.75, 0.625, 0.25, 0.625, 0.0, 0.625, 0.25, 0.0, 0.0, 0.0, 1.0, 1.0, 1.0, 1.0, 0.0, 1.0, 0.0, 1.0, 0.0, 0.0, 0.0, 0.0, 0.0, 1.0, 0.0, 1.0, 0.0, 0.0, 0.0, 0.0, 0.0, 1.0, 0.0, 1.0, 1.0, 0.0, 1.0, 1.0, 0.0, 0.0, 0.0, 0.0, 0.0, 1.0, 0.0, 1.0, 0.0, 0.0, 0.0, 1.0, 0.0, 0.0, 0.0, 1.0, 0.0, 1.0, 0.0, 0.0, 0.0, 0.0, 0.0, 0.0, 0.0, 0.0, 0.0, 0.0, 0.0, 1.0, 1.0, 0.0, 1.0, 0.0, 1.0, 1.0, 1.0, 1.0, 0.0, 1.0, 0.0, 1.0, 0.0, 1.0, 0.0, 1.0, 0.0, 1.0, 0.0, 1.0, 0.0, 1.0, 0.0, 1.0, 0.0, 1.0, 1.0, 1.0, 1.0, 1.0, 0.0, 0.0, 1.0, 0.0, 0.0, 0.0, 0.0, 0.0, 1.0, 0.0, 0.8331, 0.0, 1.0, 1.0, 1.0, 1.0, 0.8331, 0.0, 0.0, 0.0, 0.8331, 1.0, 0.8331, 1.0, 0.0, 0.0, 1.0, 0.0, 1.0, 1.0, 1.0, 1.0, 1.0, 0.0, 1.0, 0.0, 1.0, 1.0, 1.0, 1.0, 1.0, 0.0, 1.0, 0.0, 1.0, 0.0, 1.0, 0.0, 0.8331, 1.0, 0.8331, 1.0, 1.0, 0.0, 1.0, 0.0, 0.0, 1.0, 0.0, 1.0, 0.8331, 0.0, 0.8331, 0.0, 1.0, 1.0, 1.0, 1.0, 1.0, 0.0, 1.0, 0.0, 1.0, 1.0, 1.0, 1.0, 1.0, 0.0, 1.0, 0.0, 1.0, 0.0, 1.0, 0.0, 1.0, 0.0, 0.0, 0.0, 0.0, 0.0, 0.0, 0.0, 0.0, 1.0, 1.0, 0.0, 1.0, 0.0, 1.0, 1.0, 1.0, 0.0, 0.8331, 0.0, 0.0, 0.0, 0.0, 0.0, 0.8331, 0.0, 1.0, 0.0, 1.0, 0.0, 1.0, 0.0, 1.0, 0.0, 1.0, 0.0, 0.8331, 0.0, 0.8331, 0.0, 1.0, 1.0, 1.0, 1.0, 1.0, 1.0, 1.0, 1.0, 1.0, 0.0, 0.0, 1.0, 0.0, 1.0, 0.0, 0.0, 0.0, 1.0, 1.0, 1.0, 1.0, 1.0, 1.0, 1.0, 1.0, 0.0, 1.0, 0.0, 1.0, 0.0, 1.0, 0.0, 1.0, 1.0, 0.0, 1.0, 0.8331, 1.0, 0.8331, 1.0, 0.0, 1.0, 0.8331, 1.0, 1.0, 1.0, 1.0, 1.0, 0.8331, 0.0, 1.0, 0.0, 1.0, 0.0, 1.0, 0.0, 1.0])
me_plane_001.materials.append(None)
me_plane_001.materials.append(mat_material_001)
me_plane_001.materials.append(mat_material_002)
me_plane_001.materials.append(mat_material_003)
me_plane_001.materials.append(mat_material_004)
me_plane_001.materials.append(None)
me_plane_001.materials.append(mat_material_005)
me_plane_001.materials.append(mat_material_006)
me_plane_001.update()

# ---- objects
ob_plane = bpy.data.objects.new('Plane', me_plane)
ob_plane_002 = bpy.data.objects.new('Plane.002', me_plane_004)
ob_plane_001 = bpy.data.objects.new('Plane.001', me_plane_001)

# ---- transforms, parenting, visibility, modifiers, constraints
ob_plane.location = (-1.492, 0.1244, -0.2672)
ob_plane.rotation_euler = (1.571, -0.0, 0.0)
ob_plane.scale = (-0.01683, -0.1017, -0.1017)
ob_plane_002.location = (-1.257, -0.8132, -0.3513)
ob_plane_002.rotation_euler = (1.571, -0.0, 0.0)
ob_plane_002.scale = (0.02845, 0.02845, 0.02845)
ob_plane_001.location = (-0.07541, -0.8132, -0.3513)
ob_plane_001.rotation_euler = (1.571, -0.0, 0.0)
ob_plane_001.scale = (0.02845, 0.02845, 0.02845)

# ---- collection membership
col_collection.objects.link(ob_plane)
col_collection.objects.link(ob_plane_002)
col_collection.objects.link(ob_plane_001)

# ---- scene / render settings (as saved in the file)
scene.frame_start = 1; scene.frame_end = 250; scene.frame_set(230)
scene.render.engine = 'BLENDER_EEVEE_NEXT'
bpy.context.view_layer.update()

# ---- added for rendering (the .blend has no active camera and no usable light): camera, sun
cam_auto = bpy.data.cameras.new('AutoCamera')
cam_auto.lens = 50.0
cam_auto.sensor_width = 36.0
cam_auto.clip_end = 1000.0
ob_auto_camera = bpy.data.objects.new('AutoCamera', cam_auto)
scene.collection.objects.link(ob_auto_camera)
ob_auto_camera.location = (1.815, -3.44715, 2.22114)
ob_auto_camera.rotation_euler = (1.09748, -7.21219e-08, 0.694738)
scene.camera = ob_auto_camera
light_auto_sun = bpy.data.lights.new('AutoSun', 'SUN')
light_auto_sun.energy = 3.0
light_auto_sun.angle = 0.0523599
ob_auto_sun = bpy.data.objects.new('AutoSun', light_auto_sun)
scene.collection.objects.link(ob_auto_sun)
ob_auto_sun.rotation_euler = (0.872665, 0.174533, 0.523599)
bpy.context.view_layer.update()
